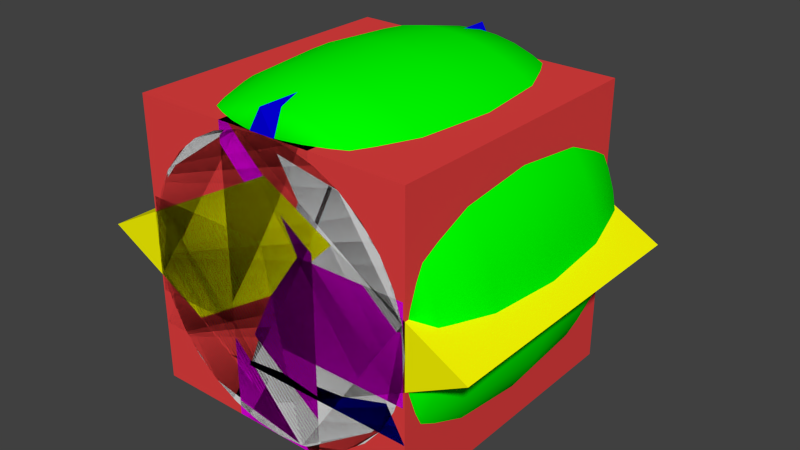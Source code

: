 # Source: characterProxies.blend  (saved by Blender 2.70.0; exported with 4.5.12 LTS)
import bpy
from mathutils import Matrix  # noqa: F401  (used for matrix-valued properties, if any)

bpy.ops.wm.read_factory_settings(use_empty=True)
scene = bpy.context.scene
scene.name = 'Scene'

# ---- collections
col_collection_1 = bpy.data.collections.new('Collection 1'); scene.collection.children.link(col_collection_1)

# ---- materials (node trees are filled in below, after node groups)
mat_green = bpy.data.materials.new('Green')
mat_green.alpha_threshold = 0.0
mat_green.use_transparent_shadow = False
mat_green.diffuse_color = (0.0, 1.0, 0.0, 1.0)
mat_green.roughness = 0.5
mat_green.line_color = (0.0, 0.0, 0.0, 1.0)
mat_white = bpy.data.materials.new('White')
mat_white.alpha_threshold = 0.0
mat_white.use_transparent_shadow = False
mat_white.roughness = 0.5
mat_white.line_color = (0.0, 0.0, 0.0, 1.0)
mat_red = bpy.data.materials.new('Red')
mat_red.alpha_threshold = 0.0
mat_red.use_transparent_shadow = False
mat_red.diffuse_color = (0.8, 0.05333, 0.05333, 1.0)
mat_red.roughness = 0.5
mat_red.line_color = (0.0, 0.0, 0.0, 1.0)
mat_yellow = bpy.data.materials.new('Yellow')
mat_yellow.alpha_threshold = 0.0
mat_yellow.use_transparent_shadow = False
mat_yellow.diffuse_color = (1.0, 0.9774, 0.0007114, 1.0)
mat_yellow.roughness = 0.5
mat_yellow.line_color = (0.0, 0.0, 0.0, 1.0)
mat_blue = bpy.data.materials.new('Blue')
mat_blue.alpha_threshold = 0.0
mat_blue.use_transparent_shadow = False
mat_blue.diffuse_color = (0.001077, 0.0, 0.8, 1.0)
mat_blue.roughness = 0.5
mat_blue.line_color = (0.0, 0.0, 0.0, 1.0)
mat_purple = bpy.data.materials.new('Purple')
mat_purple.alpha_threshold = 0.0
mat_purple.use_transparent_shadow = False
mat_purple.diffuse_color = (0.8, 0.0, 0.7657, 1.0)
mat_purple.roughness = 0.5
mat_purple.line_color = (0.0, 0.0, 0.0, 1.0)

# ---- material node trees

# ---- world
world_world = bpy.data.worlds.new('World'); scene.world = world_world
world_world.color = (0.05088, 0.05088, 0.05088)
world_world.use_sun_shadow = False
world_world.sun_shadow_jitter_overblur = 0.0
world_world.cycles.sampling_method = 'MANUAL'
world_world.cycles.sample_map_resolution = 256

# ---- meshes
me_torus = bpy.data.meshes.new('Torus')
me_torus.from_pydata([(1.25, 1.044, -9.079e-07), (1.217, 1.566, -1.442e-06), (1.125, 1.948, -1.844e-06), (1.0, 2.088, -2.005e-06), (0.875, 1.948, -1.884e-06), (0.7835, 1.566, -1.512e-06), (0.75, 1.044, -9.894e-07), (0.7835, 0.5219, -4.555e-07), (0.875, 0.1398, -5.375e-08), (1.0, 2.384e-07, 1.082e-07), (1.125, 0.1398, -1.302e-08), (1.217, 0.5219, -3.849e-07), (1.239, 1.044, -0.1632), (1.206, 1.566, -0.1588), (1.115, 1.948, -0.1468), (0.9914, 2.088, -0.1305), (0.8675, 1.948, -0.1142), (0.7768, 1.566, -0.1023), (0.7436, 1.044, -0.0979), (0.7768, 0.5219, -0.1023), (0.8675, 0.1398, -0.1142), (0.9914, 1.042e-07, -0.1305), (1.115, 0.1398, -0.1468), (1.206, 0.5219, -0.1588), (1.207, 1.044, -0.3235), (1.175, 1.566, -0.3149), (1.087, 1.948, -0.2912), (0.9659, 2.088, -0.2588), (0.8452, 1.948, -0.2265), (0.7568, 1.566, -0.2028), (0.7244, 1.044, -0.1941), (0.7568, 0.5219, -0.2028), (0.8452, 0.1398, -0.2265), (0.9659, -3.177e-08, -0.2588), (1.087, 0.1398, -0.2912), (1.175, 0.5219, -0.3149), (1.155, 1.044, -0.4784), (1.124, 1.566, -0.4655), (1.039, 1.948, -0.4305), (0.9239, 2.088, -0.3827), (0.8084, 1.948, -0.3348), (0.7239, 1.566, -0.2998), (0.6929, 1.044, -0.287), (0.7239, 0.5219, -0.2998), (0.8084, 0.1398, -0.3348), (0.9239, -1.672e-07, -0.3827), (1.039, 0.1398, -0.4305), (1.124, 0.5219, -0.4655), (1.083, 1.044, -0.625), (1.054, 1.566, -0.6083), (0.9743, 1.948, -0.5625), (0.866, 2.088, -0.5), (0.7578, 1.948, -0.4375), (0.6785, 1.566, -0.3917), (0.6495, 1.044, -0.375), (0.6785, 0.5219, -0.3917), (0.7578, 0.1398, -0.4375), (0.866, -2.998e-07, -0.5), (0.9743, 0.1398, -0.5625), (1.054, 0.5219, -0.6083), (0.9917, 1.044, -0.761), (0.9651, 1.566, -0.7406), (0.8925, 1.948, -0.6849), (0.7934, 2.088, -0.6088), (0.6942, 1.948, -0.5327), (0.6216, 1.566, -0.477), (0.595, 1.044, -0.4566), (0.6216, 0.5219, -0.477), (0.6942, 0.1398, -0.5327), (0.7934, -4.272e-07, -0.6088), (0.8925, 0.1398, -0.6849), (0.9651, 0.5219, -0.7406), (0.8839, 1.044, -0.8839), (0.8602, 1.566, -0.8602), (0.7955, 1.948, -0.7955), (0.7071, 2.088, -0.7071), (0.6187, 1.948, -0.6187), (0.554, 1.566, -0.554), (0.5303, 1.044, -0.5303), (0.554, 0.5219, -0.554), (0.6187, 0.1398, -0.6187), (0.7071, -5.474e-07, -0.7071), (0.7955, 0.1398, -0.7955), (0.8602, 0.5219, -0.8602), (0.761, 1.044, -0.9917), (0.7406, 1.566, -0.9651), (0.6849, 1.948, -0.8925), (0.6088, 2.088, -0.7934), (0.5327, 1.948, -0.6942), (0.477, 1.566, -0.6216), (0.4566, 1.044, -0.595), (0.477, 0.5219, -0.6216), (0.5327, 0.1398, -0.6942), (0.6088, -6.582e-07, -0.7934), (0.6849, 0.1398, -0.8925), (0.7406, 0.5219, -0.9651), (0.625, 1.044, -1.083), (0.6083, 1.566, -1.054), (0.5625, 1.948, -0.9743), (0.5, 2.088, -0.866), (0.4375, 1.948, -0.7578), (0.3917, 1.566, -0.6785), (0.375, 1.044, -0.6495), (0.3917, 0.5219, -0.6785), (0.4375, 0.1398, -0.7578), (0.5, -7.577e-07, -0.866), (0.5625, 0.1398, -0.9743), (0.6083, 0.5219, -1.054), (0.4784, 1.044, -1.155), (0.4655, 1.566, -1.124), (0.4305, 1.948, -1.039), (0.3827, 2.088, -0.9239), (0.3348, 1.948, -0.8084), (0.2998, 1.566, -0.7239), (0.287, 1.044, -0.6929), (0.2998, 0.5219, -0.7239), (0.3348, 0.1398, -0.8084), (0.3827, -7.25e-07, -0.9239), (0.4305, 0.1398, -1.039), (0.4655, 0.5219, -1.124), (0.3235, 1.044, -1.207), (0.3149, 1.566, -1.175), (0.2912, 1.948, -1.087), (0.2588, 2.088, -0.9659), (0.2265, 1.948, -0.8452), (0.2028, 1.566, -0.7568), (0.1941, 1.044, -0.7244), (0.2028, 0.5219, -0.7568), (0.2265, 0.1398, -0.8452), (0.2588, -9.163e-07, -0.9659), (0.2912, 0.1398, -1.087), (0.3149, 0.5219, -1.175), (0.1632, 1.044, -1.239), (0.1588, 1.566, -1.206), (0.1468, 1.948, -1.115), (0.1305, 2.088, -0.9914), (0.1142, 1.948, -0.8675), (0.1023, 1.566, -0.7768), (0.09789, 1.044, -0.7436), (0.1023, 0.5219, -0.7768), (0.1142, 0.1398, -0.8675), (0.1305, -9.728e-07, -0.9914), (0.1468, 0.1398, -1.115), (0.1588, 0.5219, -1.206), (5.008e-07, 1.044, -1.25), (4.305e-07, 1.566, -1.217), (3.245e-07, 1.948, -1.125), (2.41e-07, 2.088, -1.0), (2.54e-07, 1.948, -0.875), (3.003e-07, 1.566, -0.7835), (4.491e-07, 1.044, -0.75), (5.492e-07, 0.5219, -0.7835), (6.85e-07, 0.1398, -0.875), (7.387e-07, -1.013e-06, -1.0), (7.555e-07, 0.1398, -1.125), (6.793e-07, 0.5219, -1.217), (-0.1632, 1.044, -1.239), (-0.1588, 1.566, -1.206), (-0.1468, 1.948, -1.115), (-0.1305, 2.088, -0.9914), (-0.1142, 1.948, -0.8675), (-0.1023, 1.566, -0.7768), (-0.09789, 1.044, -0.7436), (-0.1023, 0.5219, -0.7768), (-0.1142, 0.1398, -0.8675), (-0.1305, -1.035e-06, -0.9914), (-0.1468, 0.1398, -1.115), (-0.1588, 0.5219, -1.206), (-0.3235, 1.044, -1.207), (-0.3149, 1.566, -1.175), (-0.2912, 1.948, -1.087), (-0.2588, 2.088, -0.9659), (-0.2265, 1.948, -0.8452), (-0.2028, 1.566, -0.7568), (-0.1941, 1.044, -0.7244), (-0.2028, 0.5219, -0.7568), (-0.2265, 0.1398, -0.8452), (-0.2588, -1.04e-06, -0.9659), (-0.2912, 0.1398, -1.087), (-0.3149, 0.5219, -1.175), (-0.4784, 1.044, -1.155), (-0.4655, 1.566, -1.124), (-0.4305, 1.948, -1.039), (-0.3827, 2.088, -0.9239), (-0.3348, 1.948, -0.8084), (-0.2998, 1.566, -0.7239), (-0.287, 1.044, -0.6929), (-0.2998, 0.5219, -0.7239), (-0.3348, 0.1398, -0.8084), (-0.3827, -1.027e-06, -0.9239), (-0.4305, 0.1398, -1.039), (-0.4655, 0.5219, -1.124), (-0.625, 1.044, -1.083), (-0.6083, 1.566, -1.054), (-0.5625, 1.948, -0.9743), (-0.5, 2.088, -0.866), (-0.4375, 1.948, -0.7578), (-0.3917, 1.566, -0.6785), (-0.375, 1.044, -0.6495), (-0.3917, 0.5219, -0.6785), (-0.4375, 0.1398, -0.7578), (-0.5, -9.961e-07, -0.866), (-0.5625, 0.1398, -0.9743), (-0.6083, 0.5219, -1.054), (-0.761, 1.044, -0.9917), (-0.7406, 1.566, -0.9651), (-0.6849, 1.948, -0.8925), (-0.6088, 2.088, -0.7934), (-0.5327, 1.948, -0.6942), (-0.477, 1.566, -0.6216), (-0.4566, 1.044, -0.595), (-0.477, 0.5219, -0.6216), (-0.5327, 0.1398, -0.6942), (-0.6088, -9.484e-07, -0.7934), (-0.6849, 0.1398, -0.8925), (-0.7406, 0.5219, -0.9651), (-0.8839, 1.044, -0.8839), (-0.8602, 1.566, -0.8602), (-0.7955, 1.948, -0.7955), (-0.7071, 2.088, -0.7071), (-0.6187, 1.948, -0.6187), (-0.554, 1.566, -0.554), (-0.5303, 1.044, -0.5303), (-0.554, 0.5219, -0.554), (-0.6187, 0.1398, -0.6187), (-0.7071, -8.846e-07, -0.7071), (-0.7955, 0.1398, -0.7955), (-0.8602, 0.5219, -0.8602), (-0.9917, 1.044, -0.761), (-0.9651, 1.566, -0.7406), (-0.8925, 1.948, -0.6849), (-0.7934, 2.088, -0.6088), (-0.6942, 1.948, -0.5327), (-0.6216, 1.566, -0.477), (-0.595, 1.044, -0.4566), (-0.6216, 0.5219, -0.477), (-0.6942, 0.1398, -0.5327), (-0.7934, -8.055e-07, -0.6088), (-0.8925, 0.1398, -0.6849), (-0.9651, 0.5219, -0.7406), (-1.083, 1.044, -0.625), (-1.054, 1.566, -0.6083), (-0.9743, 1.948, -0.5625), (-0.866, 2.088, -0.5), (-0.7578, 1.948, -0.4375), (-0.6785, 1.566, -0.3917), (-0.6495, 1.044, -0.375), (-0.6785, 0.5219, -0.3917), (-0.7578, 0.1398, -0.4375), (-0.866, -7.127e-07, -0.5), (-0.9743, 0.1398, -0.5625), (-1.054, 0.5219, -0.6083), (-1.155, 1.044, -0.4784), (-1.124, 1.566, -0.4655), (-1.039, 1.948, -0.4305), (-0.9239, 2.088, -0.3827), (-0.8084, 1.948, -0.3349), (-0.7239, 1.566, -0.2998), (-0.6929, 1.044, -0.287), (-0.7239, 0.5219, -0.2998), (-0.8084, 0.1398, -0.3348), (-0.9239, -4.885e-07, -0.3827), (-1.039, 0.1398, -0.4305), (-1.124, 0.5219, -0.4655), (-1.207, 1.044, -0.3235), (-1.175, 1.566, -0.3149), (-1.087, 1.948, -0.2912), (-0.9659, 2.088, -0.2588), (-0.8452, 1.948, -0.2265), (-0.7568, 1.566, -0.2028), (-0.7244, 1.044, -0.1941), (-0.7568, 0.5219, -0.2028), (-0.8452, 0.1398, -0.2265), (-0.9659, -4.924e-07, -0.2588), (-1.087, 0.1398, -0.2912), (-1.175, 0.5219, -0.3149), (-1.239, 1.044, -0.1632), (-1.206, 1.566, -0.1588), (-1.115, 1.948, -0.1468), (-0.9914, 2.088, -0.1305), (-0.8675, 1.948, -0.1142), (-0.7768, 1.566, -0.1023), (-0.7436, 1.044, -0.0979), (-0.7768, 0.5219, -0.1023), (-0.8675, 0.1398, -0.1142), (-0.9914, -3.685e-07, -0.1305), (-1.115, 0.1398, -0.1468), (-1.206, 0.5219, -0.1588), (-1.25, 1.044, -1.424e-06), (-1.217, 1.566, -1.945e-06), (-1.125, 1.948, -2.308e-06), (-1.0, 2.088, -2.419e-06), (-0.875, 1.948, -2.246e-06), (-0.7835, 1.566, -1.836e-06), (-0.75, 1.044, -1.299e-06), (-0.7835, 0.5219, -7.793e-07), (-0.875, 0.1398, -4.154e-07), (-1.0, -2.384e-07, -3.051e-07), (-1.125, 0.1398, -4.779e-07), (-1.217, 0.5219, -8.877e-07), (-1.239, 1.044, 0.1632), (-1.206, 1.566, 0.1588), (-1.115, 1.948, 0.1468), (-0.9914, 2.088, 0.1305), (-0.8675, 1.948, 0.1142), (-0.7768, 1.566, 0.1023), (-0.7436, 1.044, 0.09789), (-0.7768, 0.5219, 0.1023), (-0.8675, 0.1398, 0.1142), (-0.9914, -1.042e-07, 0.1305), (-1.115, 0.1398, 0.1468), (-1.206, 0.5219, 0.1588), (-1.207, 1.044, 0.3235), (-1.175, 1.566, 0.3149), (-1.087, 1.948, 0.2912), (-0.9659, 2.088, 0.2588), (-0.8452, 1.948, 0.2265), (-0.7568, 1.566, 0.2028), (-0.7244, 1.044, 0.1941), (-0.7568, 0.5219, 0.2028), (-0.8452, 0.1398, 0.2265), (-0.9659, 3.177e-08, 0.2588), (-1.087, 0.1398, 0.2912), (-1.175, 0.5219, 0.3149), (-1.155, 1.044, 0.4784), (-1.124, 1.566, 0.4655), (-1.039, 1.948, 0.4305), (-0.9239, 2.088, 0.3827), (-0.8084, 1.948, 0.3348), (-0.7239, 1.566, 0.2998), (-0.6929, 1.044, 0.287), (-0.7239, 0.5219, 0.2998), (-0.8084, 0.1398, 0.3348), (-0.9239, 1.672e-07, 0.3827), (-1.039, 0.1398, 0.4305), (-1.124, 0.5219, 0.4655), (-1.083, 1.044, 0.625), (-1.054, 1.566, 0.6083), (-0.9743, 1.948, 0.5625), (-0.866, 2.088, 0.5), (-0.7578, 1.948, 0.4375), (-0.6785, 1.566, 0.3917), (-0.6495, 1.044, 0.375), (-0.6785, 0.5219, 0.3917), (-0.7578, 0.1398, 0.4375), (-0.866, 2.998e-07, 0.5), (-0.9743, 0.1398, 0.5625), (-1.054, 0.5219, 0.6083), (-0.9917, 1.044, 0.761), (-0.9651, 1.566, 0.7406), (-0.8925, 1.948, 0.6849), (-0.7934, 2.088, 0.6088), (-0.6942, 1.948, 0.5327), (-0.6216, 1.566, 0.477), (-0.595, 1.044, 0.4566), (-0.6216, 0.5219, 0.477), (-0.6942, 0.1398, 0.5327), (-0.7934, 4.272e-07, 0.6088), (-0.8925, 0.1398, 0.6849), (-0.9651, 0.5219, 0.7406), (-0.8839, 1.044, 0.8839), (-0.8602, 1.566, 0.8602), (-0.7955, 1.948, 0.7955), (-0.7071, 2.088, 0.7071), (-0.6187, 1.948, 0.6187), (-0.554, 1.566, 0.554), (-0.5303, 1.044, 0.5303), (-0.554, 0.5219, 0.554), (-0.6187, 0.1398, 0.6187), (-0.7071, 5.474e-07, 0.7071), (-0.7955, 0.1398, 0.7955), (-0.8602, 0.5219, 0.8602), (-0.761, 1.044, 0.9917), (-0.7406, 1.566, 0.9651), (-0.6849, 1.948, 0.8925), (-0.6088, 2.088, 0.7934), (-0.5327, 1.948, 0.6942), (-0.477, 1.566, 0.6216), (-0.4566, 1.044, 0.595), (-0.477, 0.5219, 0.6216), (-0.5327, 0.1398, 0.6942), (-0.6088, 6.582e-07, 0.7934), (-0.6849, 0.1398, 0.8925), (-0.7406, 0.5219, 0.9651), (-0.625, 1.044, 1.083), (-0.6083, 1.566, 1.054), (-0.5625, 1.948, 0.9743), (-0.5, 2.088, 0.866), (-0.4375, 1.948, 0.7578), (-0.3917, 1.566, 0.6785), (-0.375, 1.044, 0.6495), (-0.3917, 0.5219, 0.6785), (-0.4375, 0.1398, 0.7578), (-0.5, 7.577e-07, 0.866), (-0.5625, 0.1398, 0.9743), (-0.6083, 0.5219, 1.054), (-0.4784, 1.044, 1.155), (-0.4655, 1.566, 1.124), (-0.4305, 1.948, 1.039), (-0.3827, 2.088, 0.9239), (-0.3348, 1.948, 0.8084), (-0.2998, 1.566, 0.7239), (-0.287, 1.044, 0.6929), (-0.2998, 0.5219, 0.7239), (-0.3348, 0.1398, 0.8084), (-0.3827, 8.442e-07, 0.9239), (-0.4305, 0.1398, 1.039), (-0.4655, 0.5219, 1.124), (-0.3235, 1.044, 1.207), (-0.3149, 1.566, 1.175), (-0.2912, 1.948, 1.087), (-0.2588, 2.088, 0.9659), (-0.2265, 1.948, 0.8452), (-0.2028, 1.566, 0.7568), (-0.1941, 1.044, 0.7244), (-0.2028, 0.5219, 0.7568), (-0.2265, 0.1398, 0.8452), (-0.2588, 9.163e-07, 0.9659), (-0.2912, 0.1398, 1.087), (-0.3149, 0.5219, 1.175), (-0.1632, 1.044, 1.239), (-0.1588, 1.566, 1.206), (-0.1468, 1.948, 1.115), (-0.1305, 2.088, 0.9914), (-0.1142, 1.948, 0.8675), (-0.1023, 1.566, 0.7768), (-0.09789, 1.044, 0.7436), (-0.1023, 0.5219, 0.7768), (-0.1142, 0.1398, 0.8675), (-0.1305, 9.728e-07, 0.9914), (-0.1468, 0.1398, 1.115), (-0.1588, 0.5219, 1.206), (9.346e-08, 1.044, 1.25), (3.41e-08, 1.566, 1.217), (-4.208e-08, 1.948, 1.125), (-8.486e-08, 2.088, 1.0), (-3.115e-08, 1.948, 0.875), (4.504e-08, 1.566, 0.7835), (2.047e-07, 1.044, 0.75), (2.939e-07, 0.5219, 0.7835), (3.999e-07, 0.1398, 0.875), (4.128e-07, 1.013e-06, 1.0), (3.889e-07, 0.1398, 1.125), (2.829e-07, 0.5219, 1.217), (0.1632, 1.044, 1.239), (0.1588, 1.566, 1.206), (0.1468, 1.948, 1.115), (0.1305, 2.088, 0.9914), (0.1142, 1.948, 0.8675), (0.1023, 1.566, 0.7768), (0.09789, 1.044, 0.7436), (0.1023, 0.5219, 0.7768), (0.1142, 0.1398, 0.8675), (0.1305, 1.035e-06, 0.9914), (0.1468, 0.1398, 1.115), (0.1588, 0.5219, 1.206), (0.3235, 1.044, 1.207), (0.3149, 1.566, 1.175), (0.2912, 1.948, 1.087), (0.2588, 2.088, 0.9659), (0.2265, 1.948, 0.8452), (0.2028, 1.566, 0.7568), (0.1941, 1.044, 0.7244), (0.2028, 0.5219, 0.7568), (0.2265, 0.1398, 0.8452), (0.2588, 1.04e-06, 0.9659), (0.2912, 0.1398, 1.087), (0.3149, 0.5219, 1.175), (0.4784, 1.044, 1.155), (0.4655, 1.566, 1.124), (0.4305, 1.948, 1.039), (0.3827, 2.088, 0.9239), (0.3348, 1.948, 0.8084), (0.2998, 1.566, 0.7239), (0.287, 1.044, 0.6929), (0.2998, 0.5219, 0.7239), (0.3348, 0.1398, 0.8084), (0.3827, 1.146e-06, 0.9239), (0.4305, 0.1398, 1.039), (0.4655, 0.5219, 1.124), (0.625, 1.044, 1.083), (0.6083, 1.566, 1.054), (0.5625, 1.948, 0.9743), (0.5, 2.088, 0.866), (0.4375, 1.948, 0.7578), (0.3917, 1.566, 0.6785), (0.375, 1.044, 0.6495), (0.3917, 0.5219, 0.6785), (0.4375, 0.1398, 0.7578), (0.5, 9.961e-07, 0.866), (0.5625, 0.1398, 0.9743), (0.6083, 0.5219, 1.054), (0.761, 1.044, 0.9917), (0.7406, 1.566, 0.9651), (0.6849, 1.948, 0.8925), (0.6088, 2.088, 0.7934), (0.5327, 1.948, 0.6942), (0.477, 1.566, 0.6216), (0.4566, 1.044, 0.595), (0.477, 0.5219, 0.6216), (0.5327, 0.1398, 0.6942), (0.6088, 9.484e-07, 0.7934), (0.6849, 0.1398, 0.8925), (0.7406, 0.5219, 0.9651), (0.8839, 1.044, 0.8839), (0.8602, 1.566, 0.8602), (0.7955, 1.948, 0.7955), (0.7071, 2.088, 0.7071), (0.6187, 1.948, 0.6187), (0.554, 1.566, 0.554), (0.5303, 1.044, 0.5303), (0.554, 0.5219, 0.554), (0.6187, 0.1398, 0.6187), (0.7071, 8.846e-07, 0.7071), (0.7955, 0.1398, 0.7955), (0.8602, 0.5219, 0.8602), (0.9917, 1.044, 0.761), (0.9651, 1.566, 0.7406), (0.8925, 1.948, 0.6849), (0.7934, 2.088, 0.6088), (0.6942, 1.948, 0.5327), (0.6216, 1.566, 0.477), (0.595, 1.044, 0.4566), (0.6216, 0.5219, 0.477), (0.6942, 0.1398, 0.5327), (0.7934, 8.055e-07, 0.6088), (0.8925, 0.1398, 0.6849), (0.9651, 0.5219, 0.7406), (1.083, 1.044, 0.625), (1.054, 1.566, 0.6083), (0.9743, 1.948, 0.5625), (0.866, 2.088, 0.5), (0.7578, 1.948, 0.4375), (0.6785, 1.566, 0.3917), (0.6495, 1.044, 0.375), (0.6785, 0.5219, 0.3917), (0.7578, 0.1398, 0.4375), (0.866, 7.127e-07, 0.5), (0.9743, 0.1398, 0.5625), (1.054, 0.5219, 0.6083), (1.155, 1.044, 0.4784), (1.124, 1.566, 0.4655), (1.039, 1.948, 0.4305), (0.9239, 2.088, 0.3827), (0.8084, 1.948, 0.3348), (0.7239, 1.566, 0.2998), (0.6929, 1.044, 0.287), (0.7239, 0.5219, 0.2998), (0.8084, 0.1398, 0.3348), (0.9239, 6.078e-07, 0.3827), (1.039, 0.1398, 0.4305), (1.124, 0.5219, 0.4655), (1.207, 1.044, 0.3235), (1.175, 1.566, 0.3149), (1.087, 1.948, 0.2912), (0.9659, 2.088, 0.2588), (0.8452, 1.948, 0.2265), (0.7568, 1.566, 0.2028), (0.7244, 1.044, 0.1941), (0.7568, 0.5219, 0.2028), (0.8452, 0.1398, 0.2265), (0.9659, 4.924e-07, 0.2588), (1.087, 0.1398, 0.2912), (1.175, 0.5219, 0.3149), (1.239, 1.044, 0.1632), (1.206, 1.566, 0.1588), (1.115, 1.948, 0.1468), (0.9914, 2.088, 0.1305), (0.8675, 1.948, 0.1142), (0.7768, 1.566, 0.1023), (0.7436, 1.044, 0.09789), (0.7768, 0.5219, 0.1023), (0.8675, 0.1398, 0.1142), (0.9914, 3.685e-07, 0.1305), (1.115, 0.1398, 0.1468), (1.206, 0.5219, 0.1588)], [], [(0, 12, 13, 1), (1, 13, 14, 2), (2, 14, 15, 3), (3, 15, 16, 4), (4, 16, 17, 5), (5, 17, 18, 6), (6, 18, 19, 7), (7, 19, 20, 8), (8, 20, 21, 9), (9, 21, 22, 10), (10, 22, 23, 11), (0, 11, 23, 12), (12, 24, 25, 13), (13, 25, 26, 14), (14, 26, 27, 15), (15, 27, 28, 16), (16, 28, 29, 17), (17, 29, 30, 18), (18, 30, 31, 19), (19, 31, 32, 20), (20, 32, 33, 21), (21, 33, 34, 22), (22, 34, 35, 23), (23, 35, 24, 12), (24, 36, 37, 25), (25, 37, 38, 26), (26, 38, 39, 27), (27, 39, 40, 28), (28, 40, 41, 29), (29, 41, 42, 30), (30, 42, 43, 31), (31, 43, 44, 32), (32, 44, 45, 33), (33, 45, 46, 34), (34, 46, 47, 35), (35, 47, 36, 24), (36, 48, 49, 37), (37, 49, 50, 38), (38, 50, 51, 39), (39, 51, 52, 40), (40, 52, 53, 41), (41, 53, 54, 42), (42, 54, 55, 43), (43, 55, 56, 44), (44, 56, 57, 45), (45, 57, 58, 46), (46, 58, 59, 47), (47, 59, 48, 36), (48, 60, 61, 49), (49, 61, 62, 50), (50, 62, 63, 51), (51, 63, 64, 52), (52, 64, 65, 53), (53, 65, 66, 54), (54, 66, 67, 55), (55, 67, 68, 56), (56, 68, 69, 57), (57, 69, 70, 58), (58, 70, 71, 59), (59, 71, 60, 48), (60, 72, 73, 61), (61, 73, 74, 62), (62, 74, 75, 63), (63, 75, 76, 64), (64, 76, 77, 65), (65, 77, 78, 66), (66, 78, 79, 67), (67, 79, 80, 68), (68, 80, 81, 69), (69, 81, 82, 70), (70, 82, 83, 71), (71, 83, 72, 60), (72, 84, 85, 73), (73, 85, 86, 74), (74, 86, 87, 75), (75, 87, 88, 76), (76, 88, 89, 77), (77, 89, 90, 78), (78, 90, 91, 79), (79, 91, 92, 80), (80, 92, 93, 81), (81, 93, 94, 82), (82, 94, 95, 83), (83, 95, 84, 72), (84, 96, 97, 85), (85, 97, 98, 86), (86, 98, 99, 87), (87, 99, 100, 88), (88, 100, 101, 89), (89, 101, 102, 90), (90, 102, 103, 91), (91, 103, 104, 92), (92, 104, 105, 93), (93, 105, 106, 94), (94, 106, 107, 95), (95, 107, 96, 84), (96, 108, 109, 97), (97, 109, 110, 98), (98, 110, 111, 99), (99, 111, 112, 100), (100, 112, 113, 101), (101, 113, 114, 102), (102, 114, 115, 103), (103, 115, 116, 104), (104, 116, 117, 105), (105, 117, 118, 106), (106, 118, 119, 107), (107, 119, 108, 96), (108, 120, 121, 109), (109, 121, 122, 110), (110, 122, 123, 111), (111, 123, 124, 112), (112, 124, 125, 113), (113, 125, 126, 114), (114, 126, 127, 115), (115, 127, 128, 116), (116, 128, 129, 117), (117, 129, 130, 118), (118, 130, 131, 119), (119, 131, 120, 108), (120, 132, 133, 121), (121, 133, 134, 122), (122, 134, 135, 123), (123, 135, 136, 124), (124, 136, 137, 125), (125, 137, 138, 126), (126, 138, 139, 127), (127, 139, 140, 128), (128, 140, 141, 129), (129, 141, 142, 130), (130, 142, 143, 131), (131, 143, 132, 120), (132, 144, 145, 133), (133, 145, 146, 134), (134, 146, 147, 135), (135, 147, 148, 136), (136, 148, 149, 137), (137, 149, 150, 138), (138, 150, 151, 139), (139, 151, 152, 140), (140, 152, 153, 141), (141, 153, 154, 142), (142, 154, 155, 143), (143, 155, 144, 132), (144, 156, 157, 145), (145, 157, 158, 146), (146, 158, 159, 147), (147, 159, 160, 148), (148, 160, 161, 149), (149, 161, 162, 150), (150, 162, 163, 151), (151, 163, 164, 152), (152, 164, 165, 153), (153, 165, 166, 154), (154, 166, 167, 155), (155, 167, 156, 144), (156, 168, 169, 157), (157, 169, 170, 158), (158, 170, 171, 159), (159, 171, 172, 160), (160, 172, 173, 161), (161, 173, 174, 162), (162, 174, 175, 163), (163, 175, 176, 164), (164, 176, 177, 165), (165, 177, 178, 166), (166, 178, 179, 167), (167, 179, 168, 156), (168, 180, 181, 169), (169, 181, 182, 170), (170, 182, 183, 171), (171, 183, 184, 172), (172, 184, 185, 173), (173, 185, 186, 174), (174, 186, 187, 175), (175, 187, 188, 176), (176, 188, 189, 177), (177, 189, 190, 178), (178, 190, 191, 179), (179, 191, 180, 168), (180, 192, 193, 181), (181, 193, 194, 182), (182, 194, 195, 183), (183, 195, 196, 184), (184, 196, 197, 185), (185, 197, 198, 186), (186, 198, 199, 187), (187, 199, 200, 188), (188, 200, 201, 189), (189, 201, 202, 190), (190, 202, 203, 191), (191, 203, 192, 180), (192, 204, 205, 193), (193, 205, 206, 194), (194, 206, 207, 195), (195, 207, 208, 196), (196, 208, 209, 197), (197, 209, 210, 198), (198, 210, 211, 199), (199, 211, 212, 200), (200, 212, 213, 201), (201, 213, 214, 202), (202, 214, 215, 203), (203, 215, 204, 192), (204, 216, 217, 205), (205, 217, 218, 206), (206, 218, 219, 207), (207, 219, 220, 208), (208, 220, 221, 209), (209, 221, 222, 210), (210, 222, 223, 211), (211, 223, 224, 212), (212, 224, 225, 213), (213, 225, 226, 214), (214, 226, 227, 215), (215, 227, 216, 204), (216, 228, 229, 217), (217, 229, 230, 218), (218, 230, 231, 219), (219, 231, 232, 220), (220, 232, 233, 221), (221, 233, 234, 222), (222, 234, 235, 223), (223, 235, 236, 224), (224, 236, 237, 225), (225, 237, 238, 226), (226, 238, 239, 227), (227, 239, 228, 216), (228, 240, 241, 229), (229, 241, 242, 230), (230, 242, 243, 231), (231, 243, 244, 232), (232, 244, 245, 233), (233, 245, 246, 234), (234, 246, 247, 235), (235, 247, 248, 236), (236, 248, 249, 237), (237, 249, 250, 238), (238, 250, 251, 239), (239, 251, 240, 228), (240, 252, 253, 241), (241, 253, 254, 242), (242, 254, 255, 243), (243, 255, 256, 244), (244, 256, 257, 245), (245, 257, 258, 246), (246, 258, 259, 247), (247, 259, 260, 248), (248, 260, 261, 249), (249, 261, 262, 250), (250, 262, 263, 251), (251, 263, 252, 240), (252, 264, 265, 253), (253, 265, 266, 254), (254, 266, 267, 255), (255, 267, 268, 256), (256, 268, 269, 257), (257, 269, 270, 258), (258, 270, 271, 259), (259, 271, 272, 260), (260, 272, 273, 261), (261, 273, 274, 262), (262, 274, 275, 263), (263, 275, 264, 252), (264, 276, 277, 265), (265, 277, 278, 266), (266, 278, 279, 267), (267, 279, 280, 268), (268, 280, 281, 269), (269, 281, 282, 270), (270, 282, 283, 271), (271, 283, 284, 272), (272, 284, 285, 273), (273, 285, 286, 274), (274, 286, 287, 275), (275, 287, 276, 264), (276, 288, 289, 277), (277, 289, 290, 278), (278, 290, 291, 279), (279, 291, 292, 280), (280, 292, 293, 281), (281, 293, 294, 282), (282, 294, 295, 283), (283, 295, 296, 284), (284, 296, 297, 285), (285, 297, 298, 286), (286, 298, 299, 287), (287, 299, 288, 276), (288, 300, 301, 289), (289, 301, 302, 290), (290, 302, 303, 291), (291, 303, 304, 292), (292, 304, 305, 293), (293, 305, 306, 294), (294, 306, 307, 295), (295, 307, 308, 296), (296, 308, 309, 297), (297, 309, 310, 298), (298, 310, 311, 299), (299, 311, 300, 288), (300, 312, 313, 301), (301, 313, 314, 302), (302, 314, 315, 303), (303, 315, 316, 304), (304, 316, 317, 305), (305, 317, 318, 306), (306, 318, 319, 307), (307, 319, 320, 308), (308, 320, 321, 309), (309, 321, 322, 310), (310, 322, 323, 311), (311, 323, 312, 300), (312, 324, 325, 313), (313, 325, 326, 314), (314, 326, 327, 315), (315, 327, 328, 316), (316, 328, 329, 317), (317, 329, 330, 318), (318, 330, 331, 319), (319, 331, 332, 320), (320, 332, 333, 321), (321, 333, 334, 322), (322, 334, 335, 323), (323, 335, 324, 312), (324, 336, 337, 325), (325, 337, 338, 326), (326, 338, 339, 327), (327, 339, 340, 328), (328, 340, 341, 329), (329, 341, 342, 330), (330, 342, 343, 331), (331, 343, 344, 332), (332, 344, 345, 333), (333, 345, 346, 334), (334, 346, 347, 335), (335, 347, 336, 324), (336, 348, 349, 337), (337, 349, 350, 338), (338, 350, 351, 339), (339, 351, 352, 340), (340, 352, 353, 341), (341, 353, 354, 342), (342, 354, 355, 343), (343, 355, 356, 344), (344, 356, 357, 345), (345, 357, 358, 346), (346, 358, 359, 347), (347, 359, 348, 336), (348, 360, 361, 349), (349, 361, 362, 350), (350, 362, 363, 351), (351, 363, 364, 352), (352, 364, 365, 353), (353, 365, 366, 354), (354, 366, 367, 355), (355, 367, 368, 356), (356, 368, 369, 357), (357, 369, 370, 358), (358, 370, 371, 359), (359, 371, 360, 348), (360, 372, 373, 361), (361, 373, 374, 362), (362, 374, 375, 363), (363, 375, 376, 364), (364, 376, 377, 365), (365, 377, 378, 366), (366, 378, 379, 367), (367, 379, 380, 368), (368, 380, 381, 369), (369, 381, 382, 370), (370, 382, 383, 371), (371, 383, 372, 360), (372, 384, 385, 373), (373, 385, 386, 374), (374, 386, 387, 375), (375, 387, 388, 376), (376, 388, 389, 377), (377, 389, 390, 378), (378, 390, 391, 379), (379, 391, 392, 380), (380, 392, 393, 381), (381, 393, 394, 382), (382, 394, 395, 383), (383, 395, 384, 372), (384, 396, 397, 385), (385, 397, 398, 386), (386, 398, 399, 387), (387, 399, 400, 388), (388, 400, 401, 389), (389, 401, 402, 390), (390, 402, 403, 391), (391, 403, 404, 392), (392, 404, 405, 393), (393, 405, 406, 394), (394, 406, 407, 395), (395, 407, 396, 384), (396, 408, 409, 397), (397, 409, 410, 398), (398, 410, 411, 399), (399, 411, 412, 400), (400, 412, 413, 401), (401, 413, 414, 402), (402, 414, 415, 403), (403, 415, 416, 404), (404, 416, 417, 405), (405, 417, 418, 406), (406, 418, 419, 407), (407, 419, 408, 396), (408, 420, 421, 409), (409, 421, 422, 410), (410, 422, 423, 411), (411, 423, 424, 412), (412, 424, 425, 413), (413, 425, 426, 414), (414, 426, 427, 415), (415, 427, 428, 416), (416, 428, 429, 417), (417, 429, 430, 418), (418, 430, 431, 419), (419, 431, 420, 408), (420, 432, 433, 421), (421, 433, 434, 422), (422, 434, 435, 423), (423, 435, 436, 424), (424, 436, 437, 425), (425, 437, 438, 426), (426, 438, 439, 427), (427, 439, 440, 428), (428, 440, 441, 429), (429, 441, 442, 430), (430, 442, 443, 431), (431, 443, 432, 420), (432, 444, 445, 433), (433, 445, 446, 434), (434, 446, 447, 435), (435, 447, 448, 436), (436, 448, 449, 437), (437, 449, 450, 438), (438, 450, 451, 439), (439, 451, 452, 440), (440, 452, 453, 441), (441, 453, 454, 442), (442, 454, 455, 443), (443, 455, 444, 432), (444, 456, 457, 445), (445, 457, 458, 446), (446, 458, 459, 447), (447, 459, 460, 448), (448, 460, 461, 449), (449, 461, 462, 450), (450, 462, 463, 451), (451, 463, 464, 452), (452, 464, 465, 453), (453, 465, 466, 454), (454, 466, 467, 455), (455, 467, 456, 444), (456, 468, 469, 457), (457, 469, 470, 458), (458, 470, 471, 459), (459, 471, 472, 460), (460, 472, 473, 461), (461, 473, 474, 462), (462, 474, 475, 463), (463, 475, 476, 464), (464, 476, 477, 465), (465, 477, 478, 466), (466, 478, 479, 467), (467, 479, 468, 456), (468, 480, 481, 469), (469, 481, 482, 470), (470, 482, 483, 471), (471, 483, 484, 472), (472, 484, 485, 473), (473, 485, 486, 474), (474, 486, 487, 475), (475, 487, 488, 476), (476, 488, 489, 477), (477, 489, 490, 478), (478, 490, 491, 479), (479, 491, 480, 468), (480, 492, 493, 481), (481, 493, 494, 482), (482, 494, 495, 483), (483, 495, 496, 484), (484, 496, 497, 485), (485, 497, 498, 486), (486, 498, 499, 487), (487, 499, 500, 488), (488, 500, 501, 489), (489, 501, 502, 490), (490, 502, 503, 491), (491, 503, 492, 480), (492, 504, 505, 493), (493, 505, 506, 494), (494, 506, 507, 495), (495, 507, 508, 496), (496, 508, 509, 497), (497, 509, 510, 498), (498, 510, 511, 499), (499, 511, 512, 500), (500, 512, 513, 501), (501, 513, 514, 502), (502, 514, 515, 503), (503, 515, 504, 492), (504, 516, 517, 505), (505, 517, 518, 506), (506, 518, 519, 507), (507, 519, 520, 508), (508, 520, 521, 509), (509, 521, 522, 510), (510, 522, 523, 511), (511, 523, 524, 512), (512, 524, 525, 513), (513, 525, 526, 514), (514, 526, 527, 515), (515, 527, 516, 504), (516, 528, 529, 517), (517, 529, 530, 518), (518, 530, 531, 519), (519, 531, 532, 520), (520, 532, 533, 521), (521, 533, 534, 522), (522, 534, 535, 523), (523, 535, 536, 524), (524, 536, 537, 525), (525, 537, 538, 526), (526, 538, 539, 527), (527, 539, 528, 516), (528, 540, 541, 529), (529, 541, 542, 530), (530, 542, 543, 531), (531, 543, 544, 532), (532, 544, 545, 533), (533, 545, 546, 534), (534, 546, 547, 535), (535, 547, 548, 536), (536, 548, 549, 537), (537, 549, 550, 538), (538, 550, 551, 539), (539, 551, 540, 528), (540, 552, 553, 541), (541, 553, 554, 542), (542, 554, 555, 543), (543, 555, 556, 544), (544, 556, 557, 545), (545, 557, 558, 546), (546, 558, 559, 547), (547, 559, 560, 548), (548, 560, 561, 549), (549, 561, 562, 550), (550, 562, 563, 551), (551, 563, 552, 540), (552, 564, 565, 553), (553, 565, 566, 554), (554, 566, 567, 555), (555, 567, 568, 556), (556, 568, 569, 557), (557, 569, 570, 558), (558, 570, 571, 559), (559, 571, 572, 560), (560, 572, 573, 561), (561, 573, 574, 562), (562, 574, 575, 563), (563, 575, 564, 552), (564, 0, 1, 565), (565, 1, 2, 566), (566, 2, 3, 567), (567, 3, 4, 568), (568, 4, 5, 569), (569, 5, 6, 570), (570, 6, 7, 571), (571, 7, 8, 572), (572, 8, 9, 573), (573, 9, 10, 574), (574, 10, 11, 575), (575, 11, 0, 564)])
me_torus.polygons.foreach_set('use_smooth', [True] * 576)
me_torus.materials.append(mat_green)
me_torus.use_remesh_preserve_volume = False
me_torus.use_remesh_preserve_attributes = False
me_torus.use_mirror_vertex_groups = False
me_torus.update()
me_cone = bpy.data.meshes.new('Cone')
me_cone.from_pydata([(5.592e-08, -1.013e-06, -1.0), (0.1951, -9.466e-07, -0.9808), (0.3827, -8.442e-07, -0.9239), (0.5556, -7.094e-07, -0.8315), (0.7071, -5.474e-07, -0.7071), (0.8315, -3.643e-07, -0.5556), (0.9239, -1.672e-07, -0.3827), (0.9808, 3.63e-08, -0.1951), (1.0, 2.384e-07, 1.526e-07), (-5.411e-07, 2.321, -2.578e-06), (0.9808, 4.314e-07, 0.1951), (0.9239, 6.078e-07, 0.3827), (0.8315, 7.608e-07, 0.5556), (0.7071, 8.846e-07, 0.7071), (0.5556, 9.744e-07, 0.8315), (0.3827, 1.027e-06, 0.9239), (0.1951, 1.04e-06, 0.9808), (-5.958e-07, 1.013e-06, 1.0), (-0.1951, 9.466e-07, 0.9808), (-0.3827, 8.442e-07, 0.9239), (-0.5556, 7.094e-07, 0.8315), (-0.7071, 5.474e-07, 0.7071), (-0.8315, 3.643e-07, 0.5556), (-0.9239, 1.672e-07, 0.3827), (-0.9808, -3.63e-08, 0.1951), (-1.0, -2.384e-07, -1.063e-06), (-0.9808, -4.314e-07, -0.1951), (-0.9239, -6.078e-07, -0.3827), (-0.8315, -7.608e-07, -0.5556), (-0.7071, -8.846e-07, -0.7071), (-0.5556, -9.744e-07, -0.8315), (-0.3827, -1.027e-06, -0.9239), (-0.1951, -1.04e-06, -0.9808), (-0.8148, 0.04642, 0.5445), (-0.9054, 0.04642, 0.375), (4.397e-08, 0.04642, -0.98), (0.1912, 0.04642, -0.9612), (0.8148, 0.04642, -0.5445), (0.9054, 0.04642, -0.375), (0.9054, 0.04642, 0.375), (0.8148, 0.04642, 0.5445), (-0.693, 0.04642, 0.693), (0.693, 0.04642, -0.693), (0.9612, 0.04642, 0.1912), (-0.375, 0.04642, -0.9054), (-0.1912, 0.04642, -0.9612), (-0.5445, 0.04642, 0.8148), (0.5445, 0.04642, -0.8148), (0.98, 0.04642, 9.811e-08), (-0.5445, 0.04642, -0.8148), (-0.375, 0.04642, 0.9054), (0.375, 0.04642, -0.9054), (-0.693, 0.04642, -0.693), (-0.1912, 0.04642, 0.9612), (-0.8148, 0.04642, -0.5445), (-5.947e-07, 0.04642, 0.98), (-0.9054, 0.04642, -0.375), (0.1912, 0.04642, 0.9612), (-0.9612, 0.04642, -0.1912), (0.375, 0.04642, 0.9054), (-0.98, 0.04642, -1.094e-06), (0.5445, 0.04642, 0.8148), (-0.9612, 0.04642, 0.1912), (0.9612, 0.04642, -0.1912), (0.693, 0.04642, 0.693), (-0.0468, 2.203, 0.01938), (0.009881, 2.203, -0.04968), (0.0468, 2.203, -0.01939), (0.04211, 2.203, 0.02814), (-0.009882, 2.203, -0.04968), (-0.04212, 2.203, 0.02814), (-5.113e-07, 2.203, -0.05065), (0.04211, 2.203, -0.02814), (0.0468, 2.203, 0.01938), (-0.03582, 2.203, 0.03581), (0.03582, 2.203, -0.03582), (0.04968, 2.203, 0.009879), (-0.01938, 2.203, -0.0468), (-0.02814, 2.203, 0.04211), (0.02814, 2.203, -0.04212), (0.05065, 2.203, -2.432e-06), (-0.02814, 2.203, -0.04212), (-0.01938, 2.203, 0.04679), (0.01938, 2.203, -0.0468), (-0.03582, 2.203, -0.03582), (-0.009882, 2.203, 0.04968), (-0.04212, 2.203, -0.02814), (-5.443e-07, 2.203, 0.05065), (-0.0468, 2.203, -0.01939), (0.009881, 2.203, 0.04968), (-0.04968, 2.203, -0.009884), (0.01938, 2.203, 0.04679), (-0.05065, 2.203, -2.493e-06), (0.02814, 2.203, 0.04211), (-0.04968, 2.203, 0.009879), (0.04968, 2.203, -0.009884), (0.03582, 2.203, 0.03581)], [], [(0, 32, 31, 30, 29, 28, 27, 26, 25, 24, 23, 22, 21, 20, 19, 18, 17, 16, 15, 14, 13, 12, 11, 10, 8, 7, 6, 5, 4, 3, 2, 1), (24, 62, 60, 25), (13, 64, 61, 14), (14, 61, 59, 15), (25, 60, 58, 26), (15, 59, 57, 16), (26, 58, 56, 27), (27, 56, 54, 28), (17, 55, 53, 18), (28, 54, 52, 29), (1, 36, 51, 2), (18, 53, 50, 19), (29, 52, 49, 30), (2, 51, 47, 3), (19, 50, 46, 20), (30, 49, 44, 31), (8, 48, 43, 10), (3, 47, 42, 4), (20, 46, 41, 21), (31, 44, 45, 32), (10, 43, 39, 11), (4, 42, 37, 5), (21, 41, 33, 22), (11, 39, 40, 12), (16, 57, 55, 17), (32, 45, 35, 0), (5, 37, 38, 6), (0, 35, 36, 1), (22, 33, 34, 23), (23, 34, 62, 24), (7, 63, 48, 8), (6, 38, 63, 7), (12, 40, 64, 13), (62, 94, 92, 60), (64, 96, 93, 61), (61, 93, 91, 59), (60, 92, 90, 58), (59, 91, 89, 57), (58, 90, 88, 56), (56, 88, 86, 54), (55, 87, 85, 53), (54, 86, 84, 52), (36, 66, 83, 51), (53, 85, 82, 50), (52, 84, 81, 49), (51, 83, 79, 47), (50, 82, 78, 46), (49, 81, 77, 44), (48, 80, 76, 43), (47, 79, 75, 42), (46, 78, 74, 41), (44, 77, 69, 45), (43, 76, 73, 39), (42, 75, 72, 37), (41, 74, 70, 33), (39, 73, 68, 40), (57, 89, 87, 55), (45, 69, 71, 35), (37, 72, 67, 38), (35, 71, 66, 36), (33, 70, 65, 34), (34, 65, 94, 62), (63, 95, 80, 48), (38, 67, 95, 63), (40, 68, 96, 64), (94, 9, 92), (96, 9, 93), (93, 9, 91), (92, 9, 90), (91, 9, 89), (90, 9, 88), (88, 9, 86), (87, 9, 85), (86, 9, 84), (66, 9, 83), (85, 9, 82), (84, 9, 81), (83, 9, 79), (82, 9, 78), (81, 9, 77), (80, 9, 76), (79, 9, 75), (78, 9, 74), (77, 9, 69), (76, 9, 73), (75, 9, 72), (74, 9, 70), (73, 9, 68), (89, 9, 87), (69, 9, 71), (72, 9, 67), (71, 9, 66), (70, 9, 65), (65, 9, 94), (95, 9, 80), (67, 9, 95), (68, 9, 96)])
me_cone.polygons.foreach_set('use_smooth', [0, 1, 1, 1, 1, 1, 1, 1, 1, 1, 1, 1, 1, 1, 1, 1, 1, 1, 1, 1, 1, 1, 1, 1, 1, 1, 1, 1, 1, 1, 1, 1, 1, 1, 1, 1, 1, 1, 1, 1, 1, 1, 1, 1, 1, 1, 1, 1, 1, 1, 1, 1, 1, 1, 1, 1, 1, 1, 1, 1, 1, 1, 1, 1, 1, 1, 1, 1, 1, 1, 1, 1, 1, 1, 1, 1, 1, 1, 1, 1, 1, 1, 1, 1, 1, 1, 1, 1, 1, 1, 1, 1, 1, 1, 1, 1, 1])
me_cone.materials.append(mat_white)
me_cone.use_remesh_preserve_volume = False
me_cone.use_remesh_preserve_attributes = False
me_cone.use_mirror_vertex_groups = False
me_cone.update()
me_cube = bpy.data.meshes.new('Cube')
me_cube.from_pydata([(-1.0, 7.741e-07, 1.0), (-1.0, -1.251e-06, -1.0), (1.0, -7.741e-07, -1.0), (1.0, 1.251e-06, 1.0), (-1.0, 2.0, 1.0), (-1.0, 2.0, -1.0), (1.0, 2.0, -1.0), (1.0, 2.0, 1.0)], [], [(4, 5, 1, 0), (5, 6, 2, 1), (6, 7, 3, 2), (7, 4, 0, 3), (0, 1, 2, 3), (7, 6, 5, 4)])
me_cube.materials.append(mat_red)
me_cube.use_remesh_preserve_volume = False
me_cube.use_remesh_preserve_attributes = False
me_cube.use_mirror_vertex_groups = False
me_cube.update()
me_diamond = bpy.data.meshes.new('Diamond')
me_diamond.from_pydata([(-1.414, -3.372e-07, -6.476e-07), (8.389e-07, -7.686e-07, -0.7591), (1.414, 3.372e-07, 7.668e-07), (1.147e-07, 7.686e-07, 0.7591), (-1.414, 1.984, -2.657e-06), (3.658e-07, 1.984, -0.7591), (1.414, 1.984, -1.242e-06), (-3.584e-07, 1.984, 0.7591)], [], [(4, 5, 1, 0), (5, 6, 2, 1), (6, 7, 3, 2), (7, 4, 0, 3), (0, 1, 2, 3), (7, 6, 5, 4)])
me_diamond.materials.append(mat_yellow)
me_diamond.use_remesh_preserve_volume = False
me_diamond.use_remesh_preserve_attributes = False
me_diamond.use_mirror_vertex_groups = False
me_diamond.update()
me_triangle = bpy.data.meshes.new('Triangle')
me_triangle.from_pydata([(-1.89e-07, 1.175e-06, 1.16), (-1.0, -8.257e-07, -0.58), (1.0, -3.489e-07, -0.58), (-6.658e-07, 2.0, 1.16), (-1.0, 2.0, -0.58), (1.0, 2.0, -0.58)], [], [(3, 4, 1, 0), (4, 5, 2, 1), (5, 3, 0, 2), (0, 1, 2), (3, 5, 4)])
me_triangle.materials.append(mat_blue)
me_triangle.use_remesh_preserve_volume = False
me_triangle.use_remesh_preserve_attributes = False
me_triangle.use_mirror_vertex_groups = False
me_triangle.update()
me_cross = bpy.data.meshes.new('Cross')
me_cross.from_pydata([(0.3411, -9.312e-07, -1.0), (0.3411, 1.094e-06, 1.0), (-0.3411, 9.312e-07, 1.0), (-0.3411, -1.094e-06, -1.0), (0.3411, 2.0, -1.0), (0.3411, 2.0, 1.0), (-0.3411, 2.0, 1.0), (-0.3411, 2.0, -1.0), (0.3411, -2.562e-07, -0.3333), (0.3411, 4.188e-07, 0.3333), (-0.3411, 2.562e-07, 0.3333), (-0.3411, -4.188e-07, -0.3333), (0.3411, 2.0, -0.3333), (0.3411, 2.0, 0.3333), (-0.3411, 2.0, 0.3333), (-0.3411, 2.0, -0.3333), (0.9869, -1.022e-07, -0.3333), (0.9869, 5.728e-07, 0.3333), (0.9869, 2.0, -0.3333), (0.9869, 2.0, 0.3333), (-0.9869, 1.022e-07, 0.3333), (-0.9869, -5.728e-07, -0.3333), (-0.9869, 2.0, 0.3333), (-0.9869, 2.0, -0.3333)], [], [(9, 1, 2, 10), (13, 14, 6, 5), (9, 13, 5, 1), (1, 5, 6, 2), (11, 15, 7, 3), (4, 0, 3, 7), (0, 8, 11, 3), (8, 9, 10, 11), (4, 7, 15, 12), (12, 15, 14, 13), (0, 4, 12, 8), (13, 9, 17, 19), (2, 6, 14, 10), (15, 11, 21, 23), (16, 18, 19, 17), (8, 12, 18, 16), (12, 13, 19, 18), (9, 8, 16, 17), (20, 22, 23, 21), (10, 14, 22, 20), (14, 15, 23, 22), (11, 10, 20, 21)])
me_cross.materials.append(mat_purple)
me_cross.use_remesh_preserve_volume = False
me_cross.use_remesh_preserve_attributes = False
me_cross.use_mirror_vertex_groups = False
me_cross.update()

# ---- objects
ob_torus = bpy.data.objects.new('Torus', me_torus)
ob_cone = bpy.data.objects.new('Cone', me_cone)
ob_cube = bpy.data.objects.new('Cube', me_cube)
ob_diamond = bpy.data.objects.new('Diamond', me_diamond)
ob_triangle = bpy.data.objects.new('Triangle', me_triangle)
ob_cross = bpy.data.objects.new('Cross', me_cross)

# ---- transforms, parenting, visibility, modifiers, constraints
ob_torus.location = (0.0, 0.0, 0.0)
ob_torus.lineart.crease_threshold = 0.0
ob_cone.location = (0.0, 0.0, 0.0)
ob_cone.lineart.crease_threshold = 0.0
ob_cube.location = (0.0, 0.0, 0.0)
ob_cube.lineart.crease_threshold = 0.0
ob_diamond.location = (0.0, 0.0, 0.0)
ob_diamond.lineart.crease_threshold = 0.0
ob_triangle.location = (0.0, 0.0, 0.0)
ob_triangle.lineart.crease_threshold = 0.0
ob_cross.location = (0.0, 0.0, 0.0)
ob_cross.lock_rotations_4d = False
ob_cross.empty_display_type = 'ARROWS'
ob_cross.lineart.crease_threshold = 0.0

# ---- collection membership
col_collection_1.objects.link(ob_torus)
col_collection_1.objects.link(ob_cone)
col_collection_1.objects.link(ob_cube)
col_collection_1.objects.link(ob_diamond)
col_collection_1.objects.link(ob_triangle)
col_collection_1.objects.link(ob_cross)

# ---- scene / render settings (as saved in the file)
scene.frame_start = 1; scene.frame_end = 250; scene.frame_set(1)
scene.render.engine = 'BLENDER_EEVEE_NEXT'
scene.render.resolution_percentage = 50
scene.render.dither_intensity = 0.0
scene.cycles.use_denoising = False
scene.cycles.samples = 10
scene.cycles.sampling_pattern = 'TABULATED_SOBOL'
scene.cycles.light_sampling_threshold = 0.0
scene.cycles.use_adaptive_sampling = False
scene.cycles.use_light_tree = False
scene.cycles.blur_glossy = 0.0
scene.cycles.volume_bounces = 1
scene.cycles.pixel_filter_type = 'GAUSSIAN'
scene.cycles.sample_clamp_indirect = 0.0
scene.view_settings.view_transform = 'Standard'
bpy.context.view_layer.update()

# ---- added for rendering (the .blend has no active camera and no usable light): camera, sun
cam_auto = bpy.data.cameras.new('AutoCamera')
cam_auto.lens = 50.0
cam_auto.sensor_width = 36.0
cam_auto.clip_end = 1000.0
ob_auto_camera = bpy.data.objects.new('AutoCamera', cam_auto)
scene.collection.objects.link(ob_auto_camera)
ob_auto_camera.location = (4.09989, -3.7595, 3.27991)
ob_auto_camera.rotation_euler = (1.09748, -7.21219e-08, 0.694738)
scene.camera = ob_auto_camera
light_auto_sun = bpy.data.lights.new('AutoSun', 'SUN')
light_auto_sun.energy = 3.0
light_auto_sun.angle = 0.0523599
ob_auto_sun = bpy.data.objects.new('AutoSun', light_auto_sun)
scene.collection.objects.link(ob_auto_sun)
ob_auto_sun.rotation_euler = (0.872665, 0.174533, 0.523599)
bpy.context.view_layer.update()
